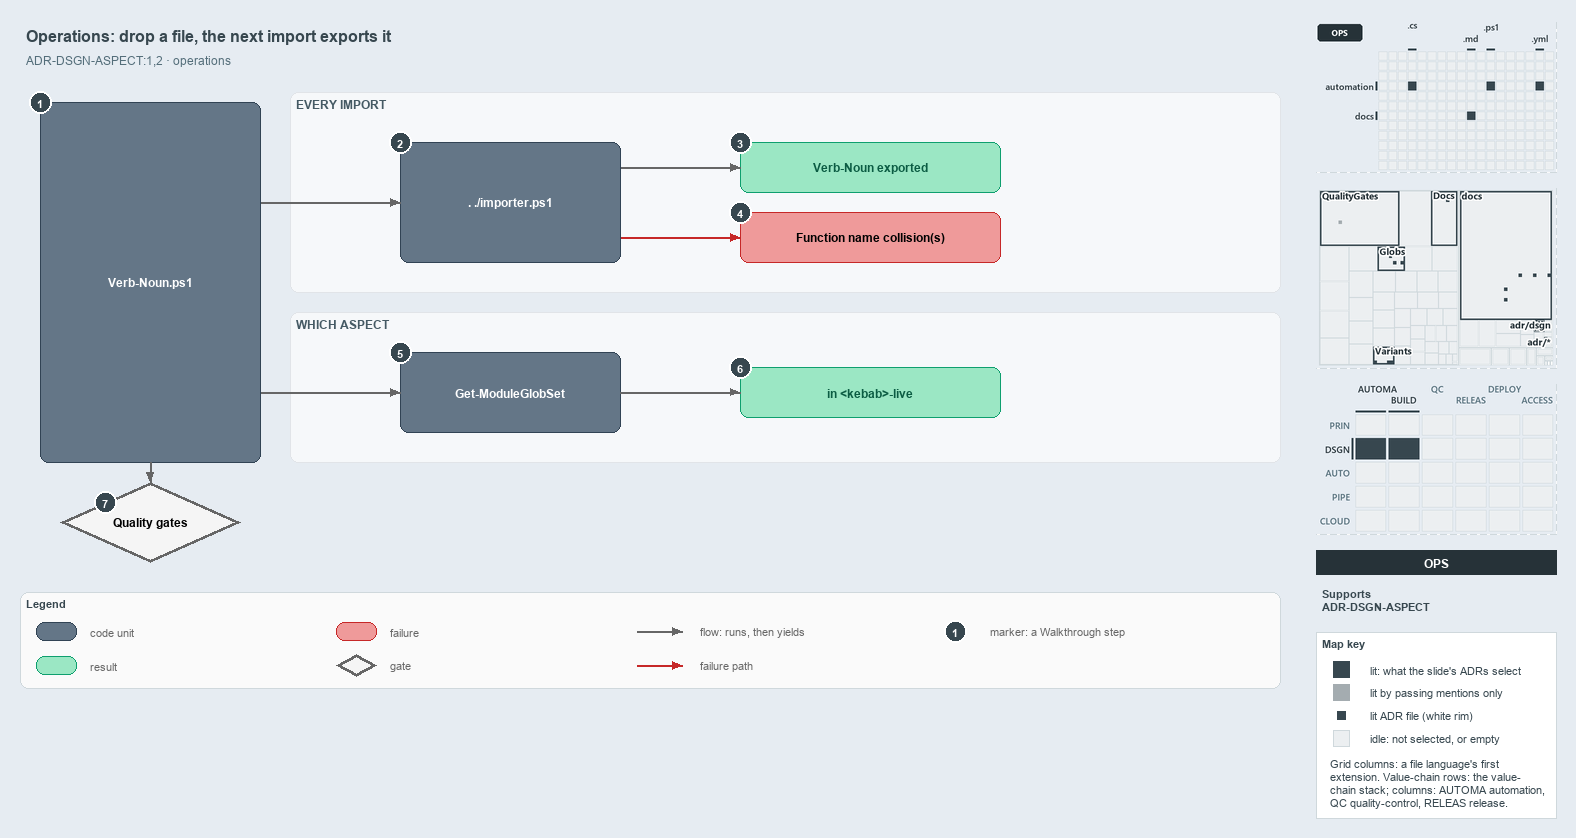

The diagram above was exported from draw.io. Its source (the exported page's mxGraphModel, read from the mxfile embedded in the PNG):
<mxGraphModel dx="1024" dy="768" grid="0" gridSize="10" guides="1" tooltips="1" connect="1" arrows="1" fold="1" page="1" pageScale="1" pageWidth="1572" pageHeight="702" background="#E6ECF2" math="0" shadow="0">
  <root>
    <mxCell id="0" />
    <mxCell id="1" parent="0" />
    <mxCell id="title" value="Operations: drop a file, the next import exports it" style="text;html=1;align=left;verticalAlign=middle;fontSize=16;fontStyle=1;fontColor=#37474F;" vertex="1" parent="1">
      <mxGeometry x="20" y="14" width="1260" height="30" as="geometry" />
    </mxCell>
    <mxCell id="subtitle" value="ADR-DSGN-ASPECT:1,2 &amp;#183; operations" style="text;html=1;align=left;verticalAlign=middle;fontSize=12;fontColor=#546E7A;" vertex="1" parent="1">
      <mxGeometry x="20" y="44" width="1240" height="20" as="geometry" />
    </mxCell>
    <mxCell id="band-import" value="EVERY IMPORT" style="rounded=1;html=1;arcSize=3;fillColor=#F6F8FA;strokeColor=#E1E4E8;verticalAlign=top;align=left;spacingLeft=8;fontStyle=1;fontSize=12;fontColor=#455A64;" vertex="1" parent="1">
      <mxGeometry x="290" y="86" width="990" height="200" as="geometry" />
    </mxCell>
    <mxCell id="band-aspect" value="WHICH ASPECT" style="rounded=1;html=1;arcSize=3;fillColor=#F6F8FA;strokeColor=#E1E4E8;verticalAlign=top;align=left;spacingLeft=8;fontStyle=1;fontSize=12;fontColor=#455A64;" vertex="1" parent="1">
      <mxGeometry x="290" y="306" width="990" height="150" as="geometry" />
    </mxCell>
    <mxCell id="file" value="&lt;b&gt;Verb-Noun.ps1&lt;/b&gt;" style="rounded=1;whiteSpace=wrap;html=1;arcSize=20;fillColor=#647687;strokeColor=#314354;fontColor=#FFFFFF;fontSize=12;" vertex="1" parent="1">
      <mxGeometry x="40" y="96" width="220" height="360" as="geometry" />
    </mxCell>
    <mxCell id="importer" value="&lt;b&gt;. ./importer.ps1&lt;/b&gt;" style="rounded=1;whiteSpace=wrap;html=1;arcSize=20;fillColor=#647687;strokeColor=#314354;fontColor=#FFFFFF;fontSize=12;" vertex="1" parent="1">
      <mxGeometry x="400" y="136" width="220" height="120" as="geometry" />
    </mxCell>
    <mxCell id="exported" value="&lt;b&gt;Verb-Noun exported&lt;/b&gt;" style="rounded=1;whiteSpace=wrap;html=1;arcSize=20;fillColor=#9BE7C4;strokeColor=#0E9F6E;fontColor=#0B5C43;fontSize=12;" vertex="1" parent="1">
      <mxGeometry x="740" y="136" width="260" height="50" as="geometry" />
    </mxCell>
    <mxCell id="collision" value="&lt;b&gt;Function name collision(s)&lt;/b&gt;" style="rounded=1;whiteSpace=wrap;html=1;arcSize=20;fillColor=#EF9A9A;strokeColor=#C62828;fontSize=12;" vertex="1" parent="1">
      <mxGeometry x="740" y="206" width="260" height="50" as="geometry" />
    </mxCell>
    <mxCell id="globset" value="&lt;b&gt;Get-ModuleGlobSet&lt;/b&gt;" style="rounded=1;whiteSpace=wrap;html=1;arcSize=20;fillColor=#647687;strokeColor=#314354;fontColor=#FFFFFF;fontSize=12;" vertex="1" parent="1">
      <mxGeometry x="400" y="346" width="220" height="80" as="geometry" />
    </mxCell>
    <mxCell id="live" value="&lt;b&gt;in &amp;lt;kebab&amp;gt;-live&lt;/b&gt;" style="rounded=1;whiteSpace=wrap;html=1;arcSize=20;fillColor=#9BE7C4;strokeColor=#0E9F6E;fontColor=#0B5C43;fontSize=12;" vertex="1" parent="1">
      <mxGeometry x="740" y="361" width="260" height="50" as="geometry" />
    </mxCell>
    <mxCell id="gates" value="&lt;b&gt;Quality gates&lt;/b&gt;" style="rhombus;whiteSpace=wrap;html=1;fillColor=#f5f5f5;strokeColor=#666666;strokeWidth=3;fontSize=12;" vertex="1" parent="1">
      <mxGeometry x="60" y="476" width="180" height="80" as="geometry" />
    </mxCell>
    <mxCell id="port-file-r1" value="" style="text;html=1;strokeColor=none;fillColor=none;" vertex="1" parent="1">
      <mxGeometry x="260" y="196" width="1" height="1" as="geometry" />
    </mxCell>
    <mxCell id="edge-file-importer" value="" style="edgeStyle=orthogonalEdgeStyle;rounded=1;html=1;endArrow=block;strokeColor=#666666;" edge="1" parent="1" source="port-file-r1" target="importer">
      <mxGeometry relative="1" as="geometry" />
    </mxCell>
    <mxCell id="port-importer-r1" value="" style="text;html=1;strokeColor=none;fillColor=none;" vertex="1" parent="1">
      <mxGeometry x="620" y="161" width="1" height="1" as="geometry" />
    </mxCell>
    <mxCell id="edge-importer-exported" value="" style="edgeStyle=orthogonalEdgeStyle;rounded=1;html=1;endArrow=block;strokeColor=#666666;" edge="1" parent="1" source="port-importer-r1" target="exported">
      <mxGeometry relative="1" as="geometry" />
    </mxCell>
    <mxCell id="port-importer-r2" value="" style="text;html=1;strokeColor=none;fillColor=none;" vertex="1" parent="1">
      <mxGeometry x="620" y="231" width="1" height="1" as="geometry" />
    </mxCell>
    <mxCell id="edge-importer-collision" value="" style="edgeStyle=orthogonalEdgeStyle;rounded=1;html=1;endArrow=block;strokeColor=#C62828;" edge="1" parent="1" source="port-importer-r2" target="collision">
      <mxGeometry relative="1" as="geometry" />
    </mxCell>
    <mxCell id="port-file-r2" value="" style="text;html=1;strokeColor=none;fillColor=none;" vertex="1" parent="1">
      <mxGeometry x="260" y="386" width="1" height="1" as="geometry" />
    </mxCell>
    <mxCell id="edge-file-globset" value="" style="edgeStyle=orthogonalEdgeStyle;rounded=1;html=1;endArrow=block;strokeColor=#666666;" edge="1" parent="1" source="port-file-r2" target="globset">
      <mxGeometry relative="1" as="geometry" />
    </mxCell>
    <mxCell id="edge-globset-live" value="" style="edgeStyle=orthogonalEdgeStyle;rounded=1;html=1;endArrow=block;strokeColor=#666666;" edge="1" parent="1" source="globset" target="live">
      <mxGeometry relative="1" as="geometry" />
    </mxCell>
    <mxCell id="edge-file-gates" value="" style="edgeStyle=orthogonalEdgeStyle;rounded=1;html=1;endArrow=block;strokeColor=#666666;" edge="1" parent="1" source="file" target="gates">
      <mxGeometry relative="1" as="geometry" />
    </mxCell>
    <mxCell id="mark-1" value="1" style="ellipse;html=1;fillColor=#37474F;strokeColor=#FFFFFF;strokeWidth=2;fontColor=#FFFFFF;fontStyle=1;fontSize=11;" vertex="1" parent="1">
      <mxGeometry x="29" y="85" width="22" height="22" as="geometry" />
    </mxCell>
    <mxCell id="mark-2" value="2" style="ellipse;html=1;fillColor=#37474F;strokeColor=#FFFFFF;strokeWidth=2;fontColor=#FFFFFF;fontStyle=1;fontSize=11;" vertex="1" parent="1">
      <mxGeometry x="389" y="125" width="22" height="22" as="geometry" />
    </mxCell>
    <mxCell id="mark-3" value="3" style="ellipse;html=1;fillColor=#37474F;strokeColor=#FFFFFF;strokeWidth=2;fontColor=#FFFFFF;fontStyle=1;fontSize=11;" vertex="1" parent="1">
      <mxGeometry x="729" y="125" width="22" height="22" as="geometry" />
    </mxCell>
    <mxCell id="mark-4" value="4" style="ellipse;html=1;fillColor=#37474F;strokeColor=#FFFFFF;strokeWidth=2;fontColor=#FFFFFF;fontStyle=1;fontSize=11;" vertex="1" parent="1">
      <mxGeometry x="729" y="195" width="22" height="22" as="geometry" />
    </mxCell>
    <mxCell id="mark-5" value="5" style="ellipse;html=1;fillColor=#37474F;strokeColor=#FFFFFF;strokeWidth=2;fontColor=#FFFFFF;fontStyle=1;fontSize=11;" vertex="1" parent="1">
      <mxGeometry x="389" y="335" width="22" height="22" as="geometry" />
    </mxCell>
    <mxCell id="mark-6" value="6" style="ellipse;html=1;fillColor=#37474F;strokeColor=#FFFFFF;strokeWidth=2;fontColor=#FFFFFF;fontStyle=1;fontSize=11;" vertex="1" parent="1">
      <mxGeometry x="729" y="350" width="22" height="22" as="geometry" />
    </mxCell>
    <mxCell id="mark-7" value="7" style="ellipse;html=1;fillColor=#37474F;strokeColor=#FFFFFF;strokeWidth=2;fontColor=#FFFFFF;fontStyle=1;fontSize=11;" vertex="1" parent="1">
      <mxGeometry x="94" y="485" width="22" height="22" as="geometry" />
    </mxCell>
    <mxCell id="legend" value="&lt;b&gt;Legend&lt;/b&gt;" style="rounded=1;whiteSpace=wrap;html=1;arcSize=6;fillColor=#FAFAFA;strokeColor=#CFD8DC;align=left;verticalAlign=top;spacing=8;fontSize=11;fontColor=#37474F;" vertex="1" parent="1">
      <mxGeometry x="20" y="586" width="1260" height="96" as="geometry" />
    </mxCell>
    <mxCell id="legend-code" value="" style="rounded=1;whiteSpace=wrap;html=1;arcSize=20;fillColor=#647687;strokeColor=#314354;fontColor=#FFFFFF;fontSize=12;" vertex="1" parent="1">
      <mxGeometry x="36" y="616" width="40" height="18" as="geometry" />
    </mxCell>
    <mxCell id="legend-code-text" value="code unit" style="text;html=1;align=left;verticalAlign=middle;fontSize=11;fontColor=#666666;" vertex="1" parent="1">
      <mxGeometry x="84" y="615" width="240" height="20" as="geometry" />
    </mxCell>
    <mxCell id="legend-result" value="" style="rounded=1;whiteSpace=wrap;html=1;arcSize=20;fillColor=#9BE7C4;strokeColor=#0E9F6E;fontColor=#0B5C43;fontSize=12;" vertex="1" parent="1">
      <mxGeometry x="36" y="650" width="40" height="18" as="geometry" />
    </mxCell>
    <mxCell id="legend-result-text" value="result" style="text;html=1;align=left;verticalAlign=middle;fontSize=11;fontColor=#666666;" vertex="1" parent="1">
      <mxGeometry x="84" y="649" width="240" height="20" as="geometry" />
    </mxCell>
    <mxCell id="legend-failure" value="" style="rounded=1;whiteSpace=wrap;html=1;arcSize=20;fillColor=#EF9A9A;strokeColor=#C62828;fontSize=12;" vertex="1" parent="1">
      <mxGeometry x="336" y="616" width="40" height="18" as="geometry" />
    </mxCell>
    <mxCell id="legend-failure-text" value="failure" style="text;html=1;align=left;verticalAlign=middle;fontSize=11;fontColor=#666666;" vertex="1" parent="1">
      <mxGeometry x="384" y="615" width="240" height="20" as="geometry" />
    </mxCell>
    <mxCell id="legend-gate" value="" style="rhombus;whiteSpace=wrap;html=1;fillColor=#f5f5f5;strokeColor=#666666;strokeWidth=3;fontSize=12;" vertex="1" parent="1">
      <mxGeometry x="336" y="648" width="40" height="22" as="geometry" />
    </mxCell>
    <mxCell id="legend-gate-text" value="gate" style="text;html=1;align=left;verticalAlign=middle;fontSize=11;fontColor=#666666;" vertex="1" parent="1">
      <mxGeometry x="384" y="649" width="240" height="20" as="geometry" />
    </mxCell>
    <mxCell id="legend-flow-a" value="" style="text;html=1;strokeColor=none;fillColor=none;" vertex="1" parent="1">
      <mxGeometry x="636" y="625" width="1" height="1" as="geometry" />
    </mxCell>
    <mxCell id="legend-flow-b" value="" style="text;html=1;strokeColor=none;fillColor=none;" vertex="1" parent="1">
      <mxGeometry x="682" y="625" width="1" height="1" as="geometry" />
    </mxCell>
    <mxCell id="legend-flow" value="" style="edgeStyle=orthogonalEdgeStyle;rounded=1;html=1;endArrow=block;strokeColor=#666666;" edge="1" parent="1" source="legend-flow-a" target="legend-flow-b">
      <mxGeometry relative="1" as="geometry" />
    </mxCell>
    <mxCell id="legend-flow-text" value="flow: runs, then yields" style="text;html=1;align=left;verticalAlign=middle;fontSize=11;fontColor=#666666;" vertex="1" parent="1">
      <mxGeometry x="694" y="615" width="240" height="20" as="geometry" />
    </mxCell>
    <mxCell id="legend-fail-a" value="" style="text;html=1;strokeColor=none;fillColor=none;" vertex="1" parent="1">
      <mxGeometry x="636" y="659" width="1" height="1" as="geometry" />
    </mxCell>
    <mxCell id="legend-fail-b" value="" style="text;html=1;strokeColor=none;fillColor=none;" vertex="1" parent="1">
      <mxGeometry x="682" y="659" width="1" height="1" as="geometry" />
    </mxCell>
    <mxCell id="legend-fail" value="" style="edgeStyle=orthogonalEdgeStyle;rounded=1;html=1;endArrow=block;strokeColor=#C62828;" edge="1" parent="1" source="legend-fail-a" target="legend-fail-b">
      <mxGeometry relative="1" as="geometry" />
    </mxCell>
    <mxCell id="legend-fail-text" value="failure path" style="text;html=1;align=left;verticalAlign=middle;fontSize=11;fontColor=#666666;" vertex="1" parent="1">
      <mxGeometry x="694" y="649" width="240" height="20" as="geometry" />
    </mxCell>
    <mxCell id="legend-mark" value="1" style="ellipse;html=1;fillColor=#37474F;strokeColor=#FFFFFF;strokeWidth=2;fontColor=#FFFFFF;fontStyle=1;fontSize=11;" vertex="1" parent="1">
      <mxGeometry x="944" y="614" width="22" height="22" as="geometry" />
    </mxCell>
    <mxCell id="legend-mark-text" value="marker: a Walkthrough step" style="text;html=1;align=left;verticalAlign=middle;fontSize=11;fontColor=#666666;" vertex="1" parent="1">
      <mxGeometry x="984" y="615" width="220" height="20" as="geometry" />
    </mxCell>
    <mxCell id="minimap-grid" value="" style="shape=image;html=1;imageAspect=0;aspect=fixed;verticalLabelPosition=bottom;strokeColor=#CFD8DC;dashed=1;fillColor=#FAFAFA;image=data:image/png,(base64 omitted: 8380 chars);" vertex="1" parent="1">
      <mxGeometry x="1316" y="16" width="240" height="150" as="geometry" />
    </mxCell>
    <mxCell id="minimap-tree" value="" style="shape=image;html=1;imageAspect=0;aspect=fixed;verticalLabelPosition=bottom;strokeColor=#CFD8DC;dashed=1;fillColor=#FAFAFA;image=data:image/png,(base64 omitted: 20064 chars);" vertex="1" parent="1">
      <mxGeometry x="1316" y="182" width="240" height="180" as="geometry" />
    </mxCell>
    <mxCell id="minimap-chain" value="" style="shape=image;html=1;imageAspect=0;aspect=fixed;verticalLabelPosition=bottom;strokeColor=#CFD8DC;dashed=1;fillColor=#FAFAFA;image=data:image/png,(base64 omitted: 14340 chars);" vertex="1" parent="1">
      <mxGeometry x="1316" y="378" width="240" height="150" as="geometry" />
    </mxCell>
    <mxCell id="lens-badge" value="OPS" style="rounded=0;whiteSpace=wrap;html=1;align=center;verticalAlign=middle;fontSize=12;fontStyle=1;fontColor=#FFFFFF;fillColor=#263238;strokeColor=none;" vertex="1" parent="1">
      <mxGeometry x="1316" y="544" width="240" height="24" as="geometry" />
    </mxCell>
    <mxCell id="supports" value="&lt;b&gt;Supports&lt;/b&gt;&lt;br&gt;ADR-DSGN-ASPECT" style="text;html=1;whiteSpace=wrap;align=left;verticalAlign=top;fontSize=11;fontColor=#37474F;" vertex="1" parent="1">
      <mxGeometry x="1316" y="576" width="240" height="38" as="geometry" />
    </mxCell>
    <mxCell id="mapkey" value="&lt;b&gt;Map key&lt;/b&gt;" style="rounded=0;whiteSpace=wrap;html=1;align=left;verticalAlign=top;fontSize=11;fontColor=#37474F;fillColor=#FFFFFF;strokeColor=#CFD8DC;spacingLeft=8;spacingTop=2;" vertex="1" parent="1">
      <mxGeometry x="1316" y="626" width="240" height="186" as="geometry" />
    </mxCell>
    <mxCell id="mapkey-lit" value="" style="rounded=0;html=1;fillColor=#37474F;strokeColor=#37474F;" vertex="1" parent="1">
      <mxGeometry x="1333.0" y="655.0" width="16" height="16" as="geometry" />
    </mxCell>
    <mxCell id="mapkey-lit-text" value="lit: what the slide's ADRs select" style="text;html=1;align=left;verticalAlign=middle;fontSize=11;fontColor=#37474F;" vertex="1" parent="1">
      <mxGeometry x="1364" y="653" width="184" height="20" as="geometry" />
    </mxCell>
    <mxCell id="mapkey-touched" value="" style="rounded=0;html=1;fillColor=#A4ACB0;strokeColor=#A4ACB0;" vertex="1" parent="1">
      <mxGeometry x="1333.0" y="678.0" width="16" height="16" as="geometry" />
    </mxCell>
    <mxCell id="mapkey-touched-text" value="lit by passing mentions only" style="text;html=1;align=left;verticalAlign=middle;fontSize=11;fontColor=#37474F;" vertex="1" parent="1">
      <mxGeometry x="1364" y="676" width="184" height="20" as="geometry" />
    </mxCell>
    <mxCell id="mapkey-adr" value="" style="rounded=0;html=1;fillColor=#37474F;strokeColor=#FFFFFF;strokeWidth=2;" vertex="1" parent="1">
      <mxGeometry x="1335.0" y="703.0" width="12" height="12" as="geometry" />
    </mxCell>
    <mxCell id="mapkey-adr-text" value="lit ADR file (white rim)" style="text;html=1;align=left;verticalAlign=middle;fontSize=11;fontColor=#37474F;" vertex="1" parent="1">
      <mxGeometry x="1364" y="699" width="184" height="20" as="geometry" />
    </mxCell>
    <mxCell id="mapkey-idle" value="" style="rounded=0;html=1;fillColor=#ECEFF1;strokeColor=#CFD8DC;" vertex="1" parent="1">
      <mxGeometry x="1333.0" y="724.0" width="16" height="16" as="geometry" />
    </mxCell>
    <mxCell id="mapkey-idle-text" value="idle: not selected, or empty" style="text;html=1;align=left;verticalAlign=middle;fontSize=11;fontColor=#37474F;" vertex="1" parent="1">
      <mxGeometry x="1364" y="722" width="184" height="20" as="geometry" />
    </mxCell>
    <mxCell id="mapkey-codes" value="Grid columns: a file language's first&lt;br&gt;extension. Value-chain rows: the value-&lt;br&gt;chain stack; columns: AUTOMA automation,&lt;br&gt;QC quality-control, RELEAS release." style="text;html=1;align=left;verticalAlign=top;whiteSpace=wrap;fontSize=11;fontColor=#37474F;" vertex="1" parent="1">
      <mxGeometry x="1324" y="746" width="224" height="60" as="geometry" />
    </mxCell>
  </root>
</mxGraphModel>